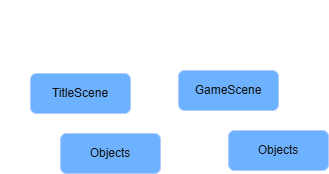

The diagram above was exported from draw.io. Its source (the exported page's mxGraphModel, read from the mxfile embedded in the PNG):
<mxGraphModel dx="1414" dy="841" grid="1" gridSize="10" guides="1" tooltips="1" connect="1" arrows="1" fold="1" page="1" pageScale="1" pageWidth="1169" pageHeight="827" background="#CCCCCC" math="0" shadow="0">
  <root>
    <mxCell id="0Yk1CqslLNTu-HZBtNbv-0" />
    <mxCell id="0Yk1CqslLNTu-HZBtNbv-1" parent="0Yk1CqslLNTu-HZBtNbv-0" />
    <mxCell id="0Yk1CqslLNTu-HZBtNbv-5" edge="1" parent="0Yk1CqslLNTu-HZBtNbv-1" source="0Yk1CqslLNTu-HZBtNbv-6" style="edgeStyle=orthogonalEdgeStyle;rounded=0;orthogonalLoop=1;jettySize=auto;html=1;exitX=0.101;exitY=0.983;exitDx=0;exitDy=0;entryX=0;entryY=0.5;entryDx=0;entryDy=0;exitPerimeter=0;" target="0Yk1CqslLNTu-HZBtNbv-9" value="">
      <mxGeometry relative="1" as="geometry" />
    </mxCell>
    <mxCell id="0Yk1CqslLNTu-HZBtNbv-6" parent="0Yk1CqslLNTu-HZBtNbv-1" style="rounded=1;whiteSpace=wrap;html=1;fillColor=#0050ef;fontColor=#ffffff;strokeColor=#001DBC;" value="TitleScene" vertex="1">
      <mxGeometry height="40" width="100" x="40" y="83" as="geometry" />
    </mxCell>
    <mxCell id="0Yk1CqslLNTu-HZBtNbv-7" edge="1" parent="0Yk1CqslLNTu-HZBtNbv-1" source="0Yk1CqslLNTu-HZBtNbv-8" style="edgeStyle=orthogonalEdgeStyle;rounded=0;orthogonalLoop=1;jettySize=auto;html=1;entryX=0;entryY=0.5;entryDx=0;entryDy=0;exitX=0.301;exitY=0.997;exitDx=0;exitDy=0;exitPerimeter=0;" target="0Yk1CqslLNTu-HZBtNbv-10" value="">
      <mxGeometry relative="1" as="geometry" />
    </mxCell>
    <mxCell id="0Yk1CqslLNTu-HZBtNbv-8" parent="0Yk1CqslLNTu-HZBtNbv-1" style="rounded=1;whiteSpace=wrap;html=1;fillColor=#0050ef;fontColor=#ffffff;strokeColor=#001DBC;" value="GameScene" vertex="1">
      <mxGeometry height="40" width="100" x="188" y="80" as="geometry" />
    </mxCell>
    <mxCell id="0Yk1CqslLNTu-HZBtNbv-9" parent="0Yk1CqslLNTu-HZBtNbv-1" style="rounded=1;whiteSpace=wrap;html=1;fillColor=#0050ef;fontColor=#ffffff;strokeColor=#001DBC;" value="Objects" vertex="1">
      <mxGeometry height="40" width="100" x="70" y="143" as="geometry" />
    </mxCell>
    <mxCell id="0Yk1CqslLNTu-HZBtNbv-10" parent="0Yk1CqslLNTu-HZBtNbv-1" style="rounded=1;whiteSpace=wrap;html=1;fillColor=#0050ef;fontColor=#ffffff;strokeColor=#001DBC;" value="Objects" vertex="1">
      <mxGeometry height="40" width="100" x="238" y="140" as="geometry" />
    </mxCell>
    <mxCell id="0Yk1CqslLNTu-HZBtNbv-11" parent="0Yk1CqslLNTu-HZBtNbv-1" style="text;html=1;whiteSpace=wrap;strokeColor=none;fillColor=none;align=center;verticalAlign=middle;rounded=0;" value="Scene" vertex="1">
      <mxGeometry height="30" width="60" x="40" y="50" as="geometry" />
    </mxCell>
    <mxCell id="0Yk1CqslLNTu-HZBtNbv-24" parent="0Yk1CqslLNTu-HZBtNbv-1" style="text;html=1;whiteSpace=wrap;strokeColor=none;fillColor=none;align=center;verticalAlign=middle;rounded=0;" value="Scene 구조 개선 후" vertex="1">
      <mxGeometry height="30" width="117" x="10" y="10" as="geometry" />
    </mxCell>
  </root>
</mxGraphModel>